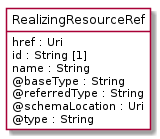

The diagram above was rendered by PlantUML. Its source (embedded in the PNG):
@startuml
hide circle
hide methods
hide stereotype
show <<Enumeration>> stereotype
skinparam class {
   BackgroundColor<<Enumeration>> #E6F5F7
   BackgroundColor<<Ref>> #FFFFE0
   BackgroundColor<<Pivot>> #FFFFFFF
   BackgroundColor<<SimpleType>> #E2F0DA
   BackgroundColor #FCF2E3
}

class RealizingResourceRef <<Pivot>> {
    href : Uri
    id : String [1]
    name : String
    @baseType : String
    @referredType : String
    @schemaLocation : Uri
    @type : String
}


@enduml